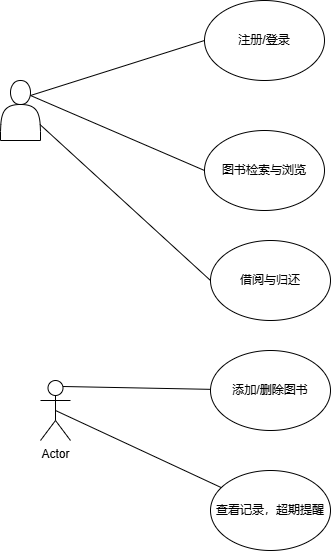

The diagram above was exported from draw.io. Its source (the exported page's mxGraphModel, read from the mxfile embedded in the PNG):
<mxGraphModel dx="706" dy="644" grid="1" gridSize="10" guides="1" tooltips="1" connect="1" arrows="1" fold="1" page="1" pageScale="1" pageWidth="827" pageHeight="1169" math="0" shadow="0">
  <root>
    <mxCell id="0" />
    <mxCell id="1" parent="0" />
    <mxCell id="Y4Kh5CAhZ8mi7t4l7xch-6" value="Actor" style="shape=umlActor;verticalLabelPosition=bottom;verticalAlign=top;html=1;outlineConnect=0;" vertex="1" parent="1">
      <mxGeometry x="130" y="410" width="30" height="60" as="geometry" />
    </mxCell>
    <mxCell id="Y4Kh5CAhZ8mi7t4l7xch-7" value="注册/登录" style="ellipse;whiteSpace=wrap;html=1;" vertex="1" parent="1">
      <mxGeometry x="294" y="30" width="120" height="80" as="geometry" />
    </mxCell>
    <mxCell id="Y4Kh5CAhZ8mi7t4l7xch-8" value="图书检索与浏览" style="ellipse;whiteSpace=wrap;html=1;" vertex="1" parent="1">
      <mxGeometry x="294" y="160" width="120" height="80" as="geometry" />
    </mxCell>
    <mxCell id="Y4Kh5CAhZ8mi7t4l7xch-9" value="借阅与归还" style="ellipse;whiteSpace=wrap;html=1;" vertex="1" parent="1">
      <mxGeometry x="300" y="270" width="120" height="80" as="geometry" />
    </mxCell>
    <mxCell id="Y4Kh5CAhZ8mi7t4l7xch-10" value="添加/删除图书" style="ellipse;whiteSpace=wrap;html=1;" vertex="1" parent="1">
      <mxGeometry x="300" y="380" width="120" height="80" as="geometry" />
    </mxCell>
    <mxCell id="Y4Kh5CAhZ8mi7t4l7xch-11" value="查看记录，超期提醒" style="ellipse;whiteSpace=wrap;html=1;" vertex="1" parent="1">
      <mxGeometry x="300" y="500" width="120" height="80" as="geometry" />
    </mxCell>
    <mxCell id="Y4Kh5CAhZ8mi7t4l7xch-14" value="" style="endArrow=none;html=1;rounded=0;entryX=0;entryY=0.5;entryDx=0;entryDy=0;exitX=0.75;exitY=0.25;exitDx=0;exitDy=0;exitPerimeter=0;" edge="1" parent="1" source="Y4Kh5CAhZ8mi7t4l7xch-20" target="Y4Kh5CAhZ8mi7t4l7xch-7">
      <mxGeometry width="50" height="50" relative="1" as="geometry">
        <mxPoint x="190" y="110" as="sourcePoint" />
        <mxPoint x="250" y="60" as="targetPoint" />
      </mxGeometry>
    </mxCell>
    <mxCell id="Y4Kh5CAhZ8mi7t4l7xch-16" value="" style="endArrow=none;html=1;rounded=0;entryX=0;entryY=0.5;entryDx=0;entryDy=0;exitX=0.75;exitY=0.25;exitDx=0;exitDy=0;exitPerimeter=0;" edge="1" parent="1" source="Y4Kh5CAhZ8mi7t4l7xch-20" target="Y4Kh5CAhZ8mi7t4l7xch-8">
      <mxGeometry width="50" height="50" relative="1" as="geometry">
        <mxPoint x="130" y="130" as="sourcePoint" />
        <mxPoint x="390" y="310" as="targetPoint" />
      </mxGeometry>
    </mxCell>
    <mxCell id="Y4Kh5CAhZ8mi7t4l7xch-17" value="" style="endArrow=none;html=1;rounded=0;entryX=0;entryY=0.5;entryDx=0;entryDy=0;exitX=0.55;exitY=0.467;exitDx=0;exitDy=0;exitPerimeter=0;" edge="1" parent="1" source="Y4Kh5CAhZ8mi7t4l7xch-20" target="Y4Kh5CAhZ8mi7t4l7xch-9">
      <mxGeometry width="50" height="50" relative="1" as="geometry">
        <mxPoint x="180" y="190" as="sourcePoint" />
        <mxPoint x="390" y="310" as="targetPoint" />
      </mxGeometry>
    </mxCell>
    <mxCell id="Y4Kh5CAhZ8mi7t4l7xch-18" value="" style="endArrow=none;html=1;rounded=0;exitX=0.75;exitY=0.1;exitDx=0;exitDy=0;exitPerimeter=0;" edge="1" parent="1" source="Y4Kh5CAhZ8mi7t4l7xch-6" target="Y4Kh5CAhZ8mi7t4l7xch-10">
      <mxGeometry width="50" height="50" relative="1" as="geometry">
        <mxPoint x="340" y="360" as="sourcePoint" />
        <mxPoint x="390" y="310" as="targetPoint" />
      </mxGeometry>
    </mxCell>
    <mxCell id="Y4Kh5CAhZ8mi7t4l7xch-19" value="" style="endArrow=none;html=1;rounded=0;exitX=0.5;exitY=0.5;exitDx=0;exitDy=0;exitPerimeter=0;" edge="1" parent="1" source="Y4Kh5CAhZ8mi7t4l7xch-6" target="Y4Kh5CAhZ8mi7t4l7xch-11">
      <mxGeometry width="50" height="50" relative="1" as="geometry">
        <mxPoint x="340" y="360" as="sourcePoint" />
        <mxPoint x="390" y="310" as="targetPoint" />
      </mxGeometry>
    </mxCell>
    <mxCell id="Y4Kh5CAhZ8mi7t4l7xch-20" value="" style="shape=actor;whiteSpace=wrap;html=1;" vertex="1" parent="1">
      <mxGeometry x="90" y="110" width="40" height="60" as="geometry" />
    </mxCell>
  </root>
</mxGraphModel>